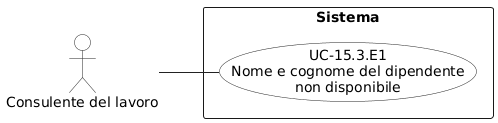

The diagram above was rendered by PlantUML. Its source (embedded in the PNG):
@startuml
left to right direction
skinparam shadowing false
skinparam backgroundColor white
skinparam packageStyle rectangle
skinparam linetype polyline

skinparam usecase {
  BorderColor #222222
  BackgroundColor white
  ArrowColor #222222
}

skinparam actor {
  BorderColor #222222
  BackgroundColor white
  ArrowColor #222222
}

actor "Consulente del lavoro" as CL

rectangle "Sistema" {
  usecase "UC-15.3.E1\nNome e cognome del dipendente\nnon disponibile" as UC153E1
}

CL -- UC153E1
@enduml